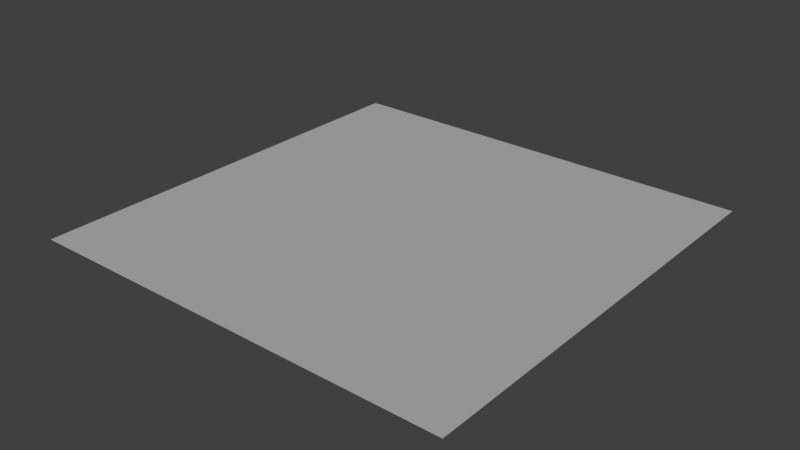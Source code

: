 # Source: plane.blend  (saved by Blender 2.79.0; exported with 4.5.12 LTS)
import bpy
from mathutils import Matrix  # noqa: F401  (used for matrix-valued properties, if any)

bpy.ops.wm.read_factory_settings(use_empty=True)
scene = bpy.context.scene
scene.name = 'Scene'

# ---- collections
col_collection_1 = bpy.data.collections.new('Collection 1'); scene.collection.children.link(col_collection_1)

# ---- materials (node trees are filled in below, after node groups)
mat_material = bpy.data.materials.new('Material')
mat_material.alpha_threshold = 0.0
mat_material.use_transparent_shadow = False
mat_material.roughness = 0.5

# ---- material node trees

# ---- world
world_world = bpy.data.worlds.new('World'); scene.world = world_world
world_world.color = (0.05088, 0.05088, 0.05088)
world_world.use_sun_shadow = False
world_world.sun_shadow_jitter_overblur = 0.0
world_world.cycles.sampling_method = 'MANUAL'

# ---- lights
light_hemi = bpy.data.lights.new('Hemi', 'SUN')
light_hemi.transmission_factor = 0.0
light_hemi.angle = 0.1993
light_hemi.energy = 1.0
light_hemi.shadow_buffer_clip_start = 0.5
light_hemi.shadow_soft_size = 0.1
light_hemi.shadow_cascade_max_distance = 1000.0

# ---- meshes
me_plane = bpy.data.meshes.new('Plane')
me_plane.from_pydata([(-1.0, -1.0, 0.0), (1.0, -1.0, 0.0), (-1.0, 1.0, 0.0), (1.0, 1.0, 0.0), (-0.5, -1.0, 0.0), (0.0, -1.0, 0.0), (0.5, -1.0, 0.0), (0.5, 1.0, 0.0), (0.0, 1.0, 0.0), (-0.5, 1.0, 0.0), (-1.0, 0.5, 0.0), (-1.0, 0.0, 0.0), (-1.0, -0.5, 0.0), (1.0, -0.5, 0.0), (1.0, 0.0, 0.0), (1.0, 0.5, 0.0), (-0.5, -0.5, 0.0), (-0.5, 0.0, 0.0), (-0.5, 0.5, 0.0), (0.0, -0.5, 0.0), (0.0, 0.0, 0.0), (0.0, 0.5, 0.0), (0.5, -0.5, 0.0), (0.5, 0.0, 0.0), (0.5, 0.5, 0.0)], [], [(24, 15, 3, 7), (10, 18, 9, 2), (18, 21, 8, 9), (21, 24, 7, 8), (5, 6, 22, 19), (19, 22, 23, 20), (20, 23, 24, 21), (4, 5, 19, 16), (16, 19, 20, 17), (17, 20, 21, 18), (0, 4, 16, 12), (12, 16, 17, 11), (11, 17, 18, 10), (6, 1, 13, 22), (22, 13, 14, 23), (23, 14, 15, 24)])
_uv = me_plane.uv_layers.new(name='UVMap')
_uv.uv.foreach_set('vector', [0.7499, 0.7499, 0.9999, 0.7499, 0.9999, 0.9999, 0.7499, 0.9999, 0.0001, 0.7499, 0.25, 0.7499, 0.25, 0.9999, 9.998e-05, 0.9999, 0.25, 0.7499, 0.5, 0.7499, 0.5, 0.9999, 0.25, 0.9999, 0.5, 0.7499, 0.7499, 0.7499, 0.7499, 0.9999, 0.5, 0.9999, 0.5, 0.0001, 0.7499, 0.0001, 0.7499, 0.25, 0.5, 0.25, 0.5, 0.25, 0.7499, 0.25, 0.7499, 0.5, 0.5, 0.5, 0.5, 0.5, 0.7499, 0.5, 0.7499, 0.7499, 0.5, 0.7499, 0.2501, 0.0001, 0.5, 0.0001, 0.5, 0.25, 0.2501, 0.25, 0.2501, 0.25, 0.5, 0.25, 0.5, 0.5, 0.25, 0.5, 0.25, 0.5, 0.5, 0.5, 0.5, 0.7499, 0.25, 0.7499, 0.0001001, 9.998e-05, 0.2501, 0.0001, 0.2501, 0.25, 0.0001001, 0.25, 0.0001001, 0.25, 0.2501, 0.25, 0.25, 0.5, 0.0001, 0.5, 0.0001, 0.5, 0.25, 0.5, 0.25, 0.7499, 0.0001, 0.7499, 0.7499, 0.0001, 0.9999, 0.0001, 0.9999, 0.25, 0.7499, 0.25, 0.7499, 0.25, 0.9999, 0.25, 0.9999, 0.5, 0.7499, 0.5, 0.7499, 0.5, 0.9999, 0.5, 0.9999, 0.7499, 0.7499, 0.7499])
me_plane.materials.append(mat_material)
me_plane.use_remesh_preserve_volume = False
me_plane.use_remesh_preserve_attributes = False
me_plane.use_mirror_vertex_groups = False
me_plane.update()

# ---- objects
ob_plane = bpy.data.objects.new('Plane', me_plane)
ob_hemi = bpy.data.objects.new('Hemi', light_hemi)

# ---- transforms, parenting, visibility, modifiers, constraints
ob_plane.location = (0.0, 0.0, 0.0)
ob_plane.scale = (870.5, 870.5, 870.5)
ob_plane.lineart.crease_threshold = 0.0
ob_hemi.location = (0.0, 0.0, 0.0)
ob_hemi.lineart.crease_threshold = 0.0

# ---- collection membership
col_collection_1.objects.link(ob_plane)
col_collection_1.objects.link(ob_hemi)

# ---- scene / render settings (as saved in the file)
scene.frame_start = 1; scene.frame_end = 250; scene.frame_set(1)
scene.render.engine = 'BLENDER_EEVEE_NEXT'
scene.render.resolution_percentage = 50
scene.render.dither_intensity = 0.0
scene.cycles.use_denoising = False
scene.cycles.samples = 128
scene.cycles.sampling_pattern = 'TABULATED_SOBOL'
scene.cycles.use_adaptive_sampling = False
scene.cycles.use_light_tree = False
scene.cycles.blur_glossy = 0.0
scene.cycles.sample_clamp_indirect = 0.0
scene.view_settings.view_transform = 'Standard'
bpy.context.view_layer.update()

# ---- added for rendering (the .blend has no active camera): camera
cam_auto = bpy.data.cameras.new('AutoCamera')
cam_auto.lens = 50.0
cam_auto.sensor_width = 36.0
cam_auto.clip_end = 39978.0
ob_auto_camera = bpy.data.objects.new('AutoCamera', cam_auto)
scene.collection.objects.link(ob_auto_camera)
ob_auto_camera.location = (2277.96, -2733.55, 1822.36)
ob_auto_camera.rotation_euler = (1.09748, -7.21219e-08, 0.694738)
scene.camera = ob_auto_camera
bpy.context.view_layer.update()
